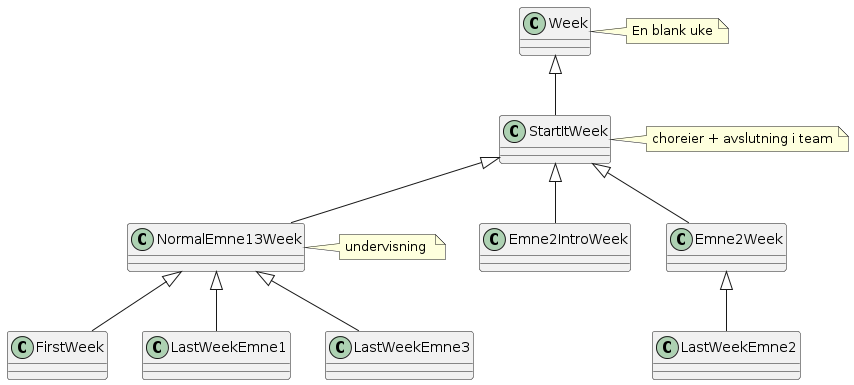

The diagram above was rendered by PlantUML. Its source (embedded in the PNG):
@startuml
' en generell uke, uavhengig av GET Academy
class Week 
class StartItWeek
' en typisk Start IT uke i emne 1 og 3
class NormalEmne13Week 
class FirstWeek
class LastWeekEmne1
class LastWeekEmne2
class LastWeekEmne3
class Emne2IntroWeek
class Emne2Week

StartItWeek <|-- NormalEmne13Week
NormalEmne13Week <|-- FirstWeek
NormalEmne13Week <|-- LastWeekEmne1
NormalEmne13Week <|-- LastWeekEmne3
Emne2Week <|-- LastWeekEmne2

StartItWeek <|-- Emne2Week
StartItWeek <|-- Emne2IntroWeek
Week <|-- StartItWeek 

note right of Week 
  En blank uke
end note

note right of StartItWeek 
  choreier + avslutning i team
end note

note right of NormalEmne13Week 
  undervisning 
end note
@enduml